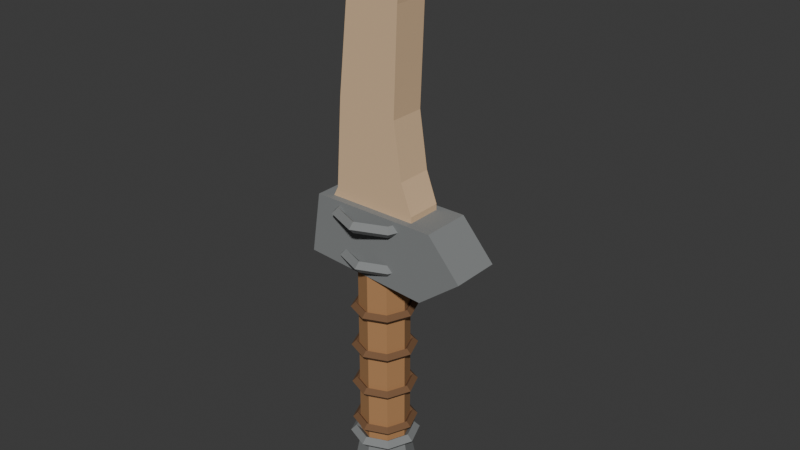 # Source: t2_skinning_knife.blend  (saved by Blender 5.1.30; exported with 4.5.12 LTS)
import bpy
from mathutils import Matrix  # noqa: F401  (used for matrix-valued properties, if any)

bpy.ops.wm.read_factory_settings(use_empty=True)
scene = bpy.context.scene
scene.name = 'Scene'

# ---- materials (node trees are filled in below, after node groups)
mat_t2_skinningknife_wood = bpy.data.materials.new('T2_SkinningKnife_Wood')
mat_t2_skinningknife_wood.diffuse_color = (0.43, 0.22, 0.09, 1.0)
mat_t2_skinningknife_darkmetal = bpy.data.materials.new('T2_SkinningKnife_DarkMetal')
mat_t2_skinningknife_darkmetal.diffuse_color = (0.22, 0.23, 0.23, 1.0)
mat_t2_skinningknife_leatherwrap = bpy.data.materials.new('T2_SkinningKnife_LeatherWrap')
mat_t2_skinningknife_leatherwrap.diffuse_color = (0.18, 0.09, 0.04, 1.0)
mat_t2_skinningknife_rough_blade = bpy.data.materials.new('T2_SkinningKnife_Rough_Blade')
mat_t2_skinningknife_rough_blade.diffuse_color = (0.72, 0.5, 0.3, 1.0)

# ---- material node trees
mat_t2_skinningknife_wood.use_nodes = True; mat_t2_skinningknife_wood.node_tree.nodes.clear()
_N = mat_t2_skinningknife_wood.node_tree.nodes; _L = mat_t2_skinningknife_wood.node_tree.links
n0 = _N.new('ShaderNodeBsdfPrincipled'); n0.name = 'Principled BSDF'; n0.location = (-200, 100)
n0.inputs[0].default_value = (0.43, 0.22, 0.09, 1.0)
n0.inputs[2].default_value = 0.88
n1 = _N.new('ShaderNodeOutputMaterial'); n1.name = 'Material Output'; n1.location = (200, 100)
_L.new(n0.outputs[0], n1.inputs[0])
n1.is_active_output = True
mat_t2_skinningknife_darkmetal.use_nodes = True; mat_t2_skinningknife_darkmetal.node_tree.nodes.clear()
_N = mat_t2_skinningknife_darkmetal.node_tree.nodes; _L = mat_t2_skinningknife_darkmetal.node_tree.links
n0 = _N.new('ShaderNodeBsdfPrincipled'); n0.name = 'Principled BSDF'; n0.location = (-200, 100)
n0.inputs[0].default_value = (0.22, 0.23, 0.23, 1.0)
n0.inputs[2].default_value = 0.88
n1 = _N.new('ShaderNodeOutputMaterial'); n1.name = 'Material Output'; n1.location = (200, 100)
_L.new(n0.outputs[0], n1.inputs[0])
n1.is_active_output = True
mat_t2_skinningknife_leatherwrap.use_nodes = True; mat_t2_skinningknife_leatherwrap.node_tree.nodes.clear()
_N = mat_t2_skinningknife_leatherwrap.node_tree.nodes; _L = mat_t2_skinningknife_leatherwrap.node_tree.links
n0 = _N.new('ShaderNodeBsdfPrincipled'); n0.name = 'Principled BSDF'; n0.location = (-200, 100)
n0.inputs[0].default_value = (0.18, 0.09, 0.04, 1.0)
n0.inputs[2].default_value = 0.88
n1 = _N.new('ShaderNodeOutputMaterial'); n1.name = 'Material Output'; n1.location = (200, 100)
_L.new(n0.outputs[0], n1.inputs[0])
n1.is_active_output = True
mat_t2_skinningknife_rough_blade.use_nodes = True; mat_t2_skinningknife_rough_blade.node_tree.nodes.clear()
_N = mat_t2_skinningknife_rough_blade.node_tree.nodes; _L = mat_t2_skinningknife_rough_blade.node_tree.links
n0 = _N.new('ShaderNodeBsdfPrincipled'); n0.name = 'Principled BSDF'; n0.location = (-200, 100)
n0.inputs[0].default_value = (0.72, 0.5, 0.3, 1.0)
n0.inputs[2].default_value = 0.88
n1 = _N.new('ShaderNodeOutputMaterial'); n1.name = 'Material Output'; n1.location = (200, 100)
_L.new(n0.outputs[0], n1.inputs[0])
n1.is_active_output = True

# ---- world
world_world = bpy.data.worlds.new('World'); scene.world = world_world
world_world.use_nodes = True; world_world.node_tree.nodes.clear()
_N = world_world.node_tree.nodes; _L = world_world.node_tree.links
n0 = _N.new('ShaderNodeOutputWorld'); n0.name = 'World Output'; n0.location = (200, 100)
n1 = _N.new('ShaderNodeBackground'); n1.name = 'Background'; n1.location = (-200, 100)
n1.inputs[0].default_value = (0.05088, 0.05088, 0.05088, 1.0)
_L.new(n1.outputs[0], n0.inputs[0])
n0.is_active_output = True
world_world.color = (0.05088, 0.05088, 0.05088)
world_world.sun_shadow_jitter_overblur = 0.0

# ---- meshes
me_woodhandle_mesh = bpy.data.meshes.new('WoodHandle_Mesh')
me_woodhandle_mesh.from_pydata([(0.0, 0.052, 0.02287), (0.0, 0.052, 0.42), (0.03677, 0.03677, 0.02287), (0.03677, 0.03677, 0.42), (0.052, 0.0, 0.02287), (0.052, 0.0, 0.42), (0.03677, -0.03677, 0.02287), (0.03677, -0.03677, 0.42), (0.0, -0.052, 0.02287), (0.0, -0.052, 0.42), (-0.03677, -0.03677, 0.02287), (-0.03677, -0.03677, 0.42), (-0.052, 0.0, 0.02287), (-0.052, 0.0, 0.42), (-0.03677, 0.03677, 0.02287), (-0.03677, 0.03677, 0.42)], [], [(0, 1, 3, 2), (2, 3, 5, 4), (4, 5, 7, 6), (6, 7, 9, 8), (8, 9, 11, 10), (10, 11, 13, 12), (3, 1, 15, 13, 11, 9, 7, 5), (12, 13, 15, 14), (14, 15, 1, 0), (0, 2, 4, 6, 8, 10, 12, 14)])
_uv = me_woodhandle_mesh.uv_layers.new(name='UVMap')
_uv.uv.foreach_set('vector', [1.0, 0.5, 1.0, 1.0, 0.875, 1.0, 0.875, 0.5, 0.875, 0.5, 0.875, 1.0, 0.75, 1.0, 0.75, 0.5, 0.75, 0.5, 0.75, 1.0, 0.625, 1.0, 0.625, 0.5, 0.625, 0.5, 0.625, 1.0, 0.5, 1.0, 0.5, 0.5, 0.5, 0.5, 0.5, 1.0, 0.375, 1.0, 0.375, 0.5, 0.375, 0.5, 0.375, 1.0, 0.25, 1.0, 0.25, 0.5, 0.4197, 0.4197, 0.25, 0.49, 0.08029, 0.4197, 0.01, 0.25, 0.08029, 0.08029, 0.25, 0.01, 0.4197, 0.08029, 0.49, 0.25, 0.25, 0.5, 0.25, 1.0, 0.125, 1.0, 0.125, 0.5, 0.125, 0.5, 0.125, 1.0, 0.0, 1.0, 0.0, 0.5, 0.75, 0.49, 0.9197, 0.4197, 0.99, 0.25, 0.9197, 0.08029, 0.75, 0.01, 0.5803, 0.08029, 0.51, 0.25, 0.5803, 0.4197])
me_woodhandle_mesh.materials.append(mat_t2_skinningknife_wood)
me_woodhandle_mesh.update()
me_bottompommel_mesh = bpy.data.meshes.new('BottomPommel_Mesh')
me_bottompommel_mesh.from_pydata([(0.0, 0.073, 0.3525), (0.0, 0.052, 0.4625), (0.05162, 0.05162, 0.3525), (0.03677, 0.03677, 0.4625), (0.073, 0.0, 0.3525), (0.052, 0.0, 0.4625), (0.05162, -0.05162, 0.3525), (0.03677, -0.03677, 0.4625), (0.0, -0.073, 0.3525), (0.0, -0.052, 0.4625), (-0.05162, -0.05162, 0.3525), (-0.03677, -0.03677, 0.4625), (-0.073, 0.0, 0.3525), (-0.052, 0.0, 0.4625), (-0.05162, 0.05162, 0.3525), (-0.03677, 0.03677, 0.4625)], [], [(0, 1, 3, 2), (2, 3, 5, 4), (4, 5, 7, 6), (6, 7, 9, 8), (8, 9, 11, 10), (10, 11, 13, 12), (3, 1, 15, 13, 11, 9, 7, 5), (12, 13, 15, 14), (14, 15, 1, 0), (0, 2, 4, 6, 8, 10, 12, 14)])
_uv = me_bottompommel_mesh.uv_layers.new(name='UVMap')
_uv.uv.foreach_set('vector', [1.0, 0.5, 1.0, 1.0, 0.875, 1.0, 0.875, 0.5, 0.875, 0.5, 0.875, 1.0, 0.75, 1.0, 0.75, 0.5, 0.75, 0.5, 0.75, 1.0, 0.625, 1.0, 0.625, 0.5, 0.625, 0.5, 0.625, 1.0, 0.5, 1.0, 0.5, 0.5, 0.5, 0.5, 0.5, 1.0, 0.375, 1.0, 0.375, 0.5, 0.375, 0.5, 0.375, 1.0, 0.25, 1.0, 0.25, 0.5, 0.4197, 0.4197, 0.25, 0.49, 0.08029, 0.4197, 0.01, 0.25, 0.08029, 0.08029, 0.25, 0.01, 0.4197, 0.08029, 0.49, 0.25, 0.25, 0.5, 0.25, 1.0, 0.125, 1.0, 0.125, 0.5, 0.125, 0.5, 0.125, 1.0, 0.0, 1.0, 0.0, 0.5, 0.75, 0.49, 0.9197, 0.4197, 0.99, 0.25, 0.9197, 0.08029, 0.75, 0.01, 0.5803, 0.08029, 0.51, 0.25, 0.5803, 0.4197])
me_bottompommel_mesh.materials.append(mat_t2_skinningknife_darkmetal)
me_bottompommel_mesh.update()
me_pommelband_mesh = bpy.data.meshes.new('PommelBand_Mesh')
me_pommelband_mesh.from_pydata([(0.073, 0.0, 0.4075), (0.061, 0.0, 0.4195), (0.049, 0.0, 0.4075), (0.061, 0.0, 0.3955), (0.05162, 0.05162, 0.4075), (0.04313, 0.04313, 0.4195), (0.03465, 0.03465, 0.4075), (0.04313, 0.04313, 0.3955), (5.511e-09, 0.073, 0.4075), (4.605e-09, 0.061, 0.4195), (3.699e-09, 0.049, 0.4075), (4.605e-09, 0.061, 0.3955), (-0.05162, 0.05162, 0.4075), (-0.04313, 0.04313, 0.4195), (-0.03465, 0.03465, 0.4075), (-0.04313, 0.04313, 0.3955), (-0.073, 6.382e-09, 0.4075), (-0.061, 5.333e-09, 0.4195), (-0.049, 4.284e-09, 0.4075), (-0.061, 5.333e-09, 0.3955), (-0.05162, -0.05162, 0.4075), (-0.04313, -0.04313, 0.4195), (-0.03465, -0.03465, 0.4075), (-0.04313, -0.04313, 0.3955), (5.511e-09, -0.073, 0.4075), (4.605e-09, -0.061, 0.4195), (3.699e-09, -0.049, 0.4075), (4.605e-09, -0.061, 0.3955), (0.05162, -0.05162, 0.4075), (0.04313, -0.04313, 0.4195), (0.03465, -0.03465, 0.4075), (0.04313, -0.04313, 0.3955)], [], [(0, 4, 5, 1), (1, 5, 6, 2), (2, 6, 7, 3), (3, 7, 4, 0), (4, 8, 9, 5), (5, 9, 10, 6), (6, 10, 11, 7), (7, 11, 8, 4), (8, 12, 13, 9), (9, 13, 14, 10), (10, 14, 15, 11), (11, 15, 12, 8), (12, 16, 17, 13), (13, 17, 18, 14), (14, 18, 19, 15), (15, 19, 16, 12), (16, 20, 21, 17), (17, 21, 22, 18), (18, 22, 23, 19), (19, 23, 20, 16), (20, 24, 25, 21), (21, 25, 26, 22), (22, 26, 27, 23), (23, 27, 24, 20), (24, 28, 29, 25), (25, 29, 30, 26), (26, 30, 31, 27), (27, 31, 28, 24), (28, 0, 1, 29), (29, 1, 2, 30), (30, 2, 3, 31), (31, 3, 0, 28)])
_uv = me_pommelband_mesh.uv_layers.new(name='UVMap')
_uv.uv.foreach_set('vector', [0.5, 0.5, 0.625, 0.5, 0.625, 0.75, 0.5, 0.75, 0.5, 0.75, 0.625, 0.75, 0.625, 1.0, 0.5, 1.0, 0.5, 0.0, 0.625, 0.0, 0.625, 0.25, 0.5, 0.25, 0.5, 0.25, 0.625, 0.25, 0.625, 0.5, 0.5, 0.5, 0.625, 0.5, 0.75, 0.5, 0.75, 0.75, 0.625, 0.75, 0.625, 0.75, 0.75, 0.75, 0.75, 1.0, 0.625, 1.0, 0.625, 0.0, 0.75, 0.0, 0.75, 0.25, 0.625, 0.25, 0.625, 0.25, 0.75, 0.25, 0.75, 0.5, 0.625, 0.5, 0.75, 0.5, 0.875, 0.5, 0.875, 0.75, 0.75, 0.75, 0.75, 0.75, 0.875, 0.75, 0.875, 1.0, 0.75, 1.0, 0.75, 0.0, 0.875, 0.0, 0.875, 0.25, 0.75, 0.25, 0.75, 0.25, 0.875, 0.25, 0.875, 0.5, 0.75, 0.5, 0.875, 0.5, 1.0, 0.5, 1.0, 0.75, 0.875, 0.75, 0.875, 0.75, 1.0, 0.75, 1.0, 1.0, 0.875, 1.0, 0.875, 0.0, 1.0, 0.0, 1.0, 0.25, 0.875, 0.25, 0.875, 0.25, 1.0, 0.25, 1.0, 0.5, 0.875, 0.5, 0.0, 0.5, 0.125, 0.5, 0.125, 0.75, 0.0, 0.75, 0.0, 0.75, 0.125, 0.75, 0.125, 1.0, 0.0, 1.0, 0.0, 0.0, 0.125, 0.0, 0.125, 0.25, 0.0, 0.25, 0.0, 0.25, 0.125, 0.25, 0.125, 0.5, 0.0, 0.5, 0.125, 0.5, 0.25, 0.5, 0.25, 0.75, 0.125, 0.75, 0.125, 0.75, 0.25, 0.75, 0.25, 1.0, 0.125, 1.0, 0.125, 0.0, 0.25, 0.0, 0.25, 0.25, 0.125, 0.25, 0.125, 0.25, 0.25, 0.25, 0.25, 0.5, 0.125, 0.5, 0.25, 0.5, 0.375, 0.5, 0.375, 0.75, 0.25, 0.75, 0.25, 0.75, 0.375, 0.75, 0.375, 1.0, 0.25, 1.0, 0.25, 0.0, 0.375, 0.0, 0.375, 0.25, 0.25, 0.25, 0.25, 0.25, 0.375, 0.25, 0.375, 0.5, 0.25, 0.5, 0.375, 0.5, 0.5, 0.5, 0.5, 0.75, 0.375, 0.75, 0.375, 0.75, 0.5, 0.75, 0.5, 1.0, 0.375, 1.0, 0.375, 0.0, 0.5, 0.0, 0.5, 0.25, 0.375, 0.25, 0.375, 0.25, 0.5, 0.25, 0.5, 0.5, 0.375, 0.5])
me_pommelband_mesh.materials.append(mat_t2_skinningknife_darkmetal)
me_pommelband_mesh.update()
me_leatherwrap1_mesh = bpy.data.meshes.new('LeatherWrap1_Mesh')
me_leatherwrap1_mesh.from_pydata([(0.068, 0.0, 0.3118), (0.058, 0.0, 0.3218), (0.048, 0.0, 0.3118), (0.058, 0.0, 0.3018), (0.04808, 0.04808, 0.3118), (0.04101, 0.04101, 0.3218), (0.03394, 0.03394, 0.3118), (0.04101, 0.04101, 0.3018), (5.134e-09, 0.068, 0.3118), (4.379e-09, 0.058, 0.3218), (3.624e-09, 0.048, 0.3118), (4.379e-09, 0.058, 0.3018), (-0.04808, 0.04808, 0.3118), (-0.04101, 0.04101, 0.3218), (-0.03394, 0.03394, 0.3118), (-0.04101, 0.04101, 0.3018), (-0.068, 5.945e-09, 0.3118), (-0.058, 5.071e-09, 0.3218), (-0.048, 4.196e-09, 0.3118), (-0.058, 5.071e-09, 0.3018), (-0.04808, -0.04808, 0.3118), (-0.04101, -0.04101, 0.3218), (-0.03394, -0.03394, 0.3118), (-0.04101, -0.04101, 0.3018), (5.134e-09, -0.068, 0.3118), (4.379e-09, -0.058, 0.3218), (3.624e-09, -0.048, 0.3118), (4.379e-09, -0.058, 0.3018), (0.04808, -0.04808, 0.3118), (0.04101, -0.04101, 0.3218), (0.03394, -0.03394, 0.3118), (0.04101, -0.04101, 0.3018)], [], [(0, 4, 5, 1), (1, 5, 6, 2), (2, 6, 7, 3), (3, 7, 4, 0), (4, 8, 9, 5), (5, 9, 10, 6), (6, 10, 11, 7), (7, 11, 8, 4), (8, 12, 13, 9), (9, 13, 14, 10), (10, 14, 15, 11), (11, 15, 12, 8), (12, 16, 17, 13), (13, 17, 18, 14), (14, 18, 19, 15), (15, 19, 16, 12), (16, 20, 21, 17), (17, 21, 22, 18), (18, 22, 23, 19), (19, 23, 20, 16), (20, 24, 25, 21), (21, 25, 26, 22), (22, 26, 27, 23), (23, 27, 24, 20), (24, 28, 29, 25), (25, 29, 30, 26), (26, 30, 31, 27), (27, 31, 28, 24), (28, 0, 1, 29), (29, 1, 2, 30), (30, 2, 3, 31), (31, 3, 0, 28)])
_uv = me_leatherwrap1_mesh.uv_layers.new(name='UVMap')
_uv.uv.foreach_set('vector', [0.5, 0.5, 0.625, 0.5, 0.625, 0.75, 0.5, 0.75, 0.5, 0.75, 0.625, 0.75, 0.625, 1.0, 0.5, 1.0, 0.5, 0.0, 0.625, 0.0, 0.625, 0.25, 0.5, 0.25, 0.5, 0.25, 0.625, 0.25, 0.625, 0.5, 0.5, 0.5, 0.625, 0.5, 0.75, 0.5, 0.75, 0.75, 0.625, 0.75, 0.625, 0.75, 0.75, 0.75, 0.75, 1.0, 0.625, 1.0, 0.625, 0.0, 0.75, 0.0, 0.75, 0.25, 0.625, 0.25, 0.625, 0.25, 0.75, 0.25, 0.75, 0.5, 0.625, 0.5, 0.75, 0.5, 0.875, 0.5, 0.875, 0.75, 0.75, 0.75, 0.75, 0.75, 0.875, 0.75, 0.875, 1.0, 0.75, 1.0, 0.75, 0.0, 0.875, 0.0, 0.875, 0.25, 0.75, 0.25, 0.75, 0.25, 0.875, 0.25, 0.875, 0.5, 0.75, 0.5, 0.875, 0.5, 1.0, 0.5, 1.0, 0.75, 0.875, 0.75, 0.875, 0.75, 1.0, 0.75, 1.0, 1.0, 0.875, 1.0, 0.875, 0.0, 1.0, 0.0, 1.0, 0.25, 0.875, 0.25, 0.875, 0.25, 1.0, 0.25, 1.0, 0.5, 0.875, 0.5, 0.0, 0.5, 0.125, 0.5, 0.125, 0.75, 0.0, 0.75, 0.0, 0.75, 0.125, 0.75, 0.125, 1.0, 0.0, 1.0, 0.0, 0.0, 0.125, 0.0, 0.125, 0.25, 0.0, 0.25, 0.0, 0.25, 0.125, 0.25, 0.125, 0.5, 0.0, 0.5, 0.125, 0.5, 0.25, 0.5, 0.25, 0.75, 0.125, 0.75, 0.125, 0.75, 0.25, 0.75, 0.25, 1.0, 0.125, 1.0, 0.125, 0.0, 0.25, 0.0, 0.25, 0.25, 0.125, 0.25, 0.125, 0.25, 0.25, 0.25, 0.25, 0.5, 0.125, 0.5, 0.25, 0.5, 0.375, 0.5, 0.375, 0.75, 0.25, 0.75, 0.25, 0.75, 0.375, 0.75, 0.375, 1.0, 0.25, 1.0, 0.25, 0.0, 0.375, 0.0, 0.375, 0.25, 0.25, 0.25, 0.25, 0.25, 0.375, 0.25, 0.375, 0.5, 0.25, 0.5, 0.375, 0.5, 0.5, 0.5, 0.5, 0.75, 0.375, 0.75, 0.375, 0.75, 0.5, 0.75, 0.5, 1.0, 0.375, 1.0, 0.375, 0.0, 0.5, 0.0, 0.5, 0.25, 0.375, 0.25, 0.375, 0.25, 0.5, 0.25, 0.5, 0.5, 0.375, 0.5])
me_leatherwrap1_mesh.materials.append(mat_t2_skinningknife_leatherwrap)
me_leatherwrap1_mesh.update()
me_leatherwrap2_mesh = bpy.data.meshes.new('LeatherWrap2_Mesh')
me_leatherwrap2_mesh.from_pydata([(0.068, 0.0, 0.3118), (0.058, 0.0, 0.3218), (0.048, 0.0, 0.3118), (0.058, 0.0, 0.3018), (0.04808, 0.04808, 0.3118), (0.04101, 0.04101, 0.3218), (0.03394, 0.03394, 0.3118), (0.04101, 0.04101, 0.3018), (5.134e-09, 0.068, 0.3118), (4.379e-09, 0.058, 0.3218), (3.624e-09, 0.048, 0.3118), (4.379e-09, 0.058, 0.3018), (-0.04808, 0.04808, 0.3118), (-0.04101, 0.04101, 0.3218), (-0.03394, 0.03394, 0.3118), (-0.04101, 0.04101, 0.3018), (-0.068, 5.945e-09, 0.3118), (-0.058, 5.071e-09, 0.3218), (-0.048, 4.196e-09, 0.3118), (-0.058, 5.071e-09, 0.3018), (-0.04808, -0.04808, 0.3118), (-0.04101, -0.04101, 0.3218), (-0.03394, -0.03394, 0.3118), (-0.04101, -0.04101, 0.3018), (5.134e-09, -0.068, 0.3118), (4.379e-09, -0.058, 0.3218), (3.624e-09, -0.048, 0.3118), (4.379e-09, -0.058, 0.3018), (0.04808, -0.04808, 0.3118), (0.04101, -0.04101, 0.3218), (0.03394, -0.03394, 0.3118), (0.04101, -0.04101, 0.3018)], [], [(0, 4, 5, 1), (1, 5, 6, 2), (2, 6, 7, 3), (3, 7, 4, 0), (4, 8, 9, 5), (5, 9, 10, 6), (6, 10, 11, 7), (7, 11, 8, 4), (8, 12, 13, 9), (9, 13, 14, 10), (10, 14, 15, 11), (11, 15, 12, 8), (12, 16, 17, 13), (13, 17, 18, 14), (14, 18, 19, 15), (15, 19, 16, 12), (16, 20, 21, 17), (17, 21, 22, 18), (18, 22, 23, 19), (19, 23, 20, 16), (20, 24, 25, 21), (21, 25, 26, 22), (22, 26, 27, 23), (23, 27, 24, 20), (24, 28, 29, 25), (25, 29, 30, 26), (26, 30, 31, 27), (27, 31, 28, 24), (28, 0, 1, 29), (29, 1, 2, 30), (30, 2, 3, 31), (31, 3, 0, 28)])
_uv = me_leatherwrap2_mesh.uv_layers.new(name='UVMap')
_uv.uv.foreach_set('vector', [0.5, 0.5, 0.625, 0.5, 0.625, 0.75, 0.5, 0.75, 0.5, 0.75, 0.625, 0.75, 0.625, 1.0, 0.5, 1.0, 0.5, 0.0, 0.625, 0.0, 0.625, 0.25, 0.5, 0.25, 0.5, 0.25, 0.625, 0.25, 0.625, 0.5, 0.5, 0.5, 0.625, 0.5, 0.75, 0.5, 0.75, 0.75, 0.625, 0.75, 0.625, 0.75, 0.75, 0.75, 0.75, 1.0, 0.625, 1.0, 0.625, 0.0, 0.75, 0.0, 0.75, 0.25, 0.625, 0.25, 0.625, 0.25, 0.75, 0.25, 0.75, 0.5, 0.625, 0.5, 0.75, 0.5, 0.875, 0.5, 0.875, 0.75, 0.75, 0.75, 0.75, 0.75, 0.875, 0.75, 0.875, 1.0, 0.75, 1.0, 0.75, 0.0, 0.875, 0.0, 0.875, 0.25, 0.75, 0.25, 0.75, 0.25, 0.875, 0.25, 0.875, 0.5, 0.75, 0.5, 0.875, 0.5, 1.0, 0.5, 1.0, 0.75, 0.875, 0.75, 0.875, 0.75, 1.0, 0.75, 1.0, 1.0, 0.875, 1.0, 0.875, 0.0, 1.0, 0.0, 1.0, 0.25, 0.875, 0.25, 0.875, 0.25, 1.0, 0.25, 1.0, 0.5, 0.875, 0.5, 0.0, 0.5, 0.125, 0.5, 0.125, 0.75, 0.0, 0.75, 0.0, 0.75, 0.125, 0.75, 0.125, 1.0, 0.0, 1.0, 0.0, 0.0, 0.125, 0.0, 0.125, 0.25, 0.0, 0.25, 0.0, 0.25, 0.125, 0.25, 0.125, 0.5, 0.0, 0.5, 0.125, 0.5, 0.25, 0.5, 0.25, 0.75, 0.125, 0.75, 0.125, 0.75, 0.25, 0.75, 0.25, 1.0, 0.125, 1.0, 0.125, 0.0, 0.25, 0.0, 0.25, 0.25, 0.125, 0.25, 0.125, 0.25, 0.25, 0.25, 0.25, 0.5, 0.125, 0.5, 0.25, 0.5, 0.375, 0.5, 0.375, 0.75, 0.25, 0.75, 0.25, 0.75, 0.375, 0.75, 0.375, 1.0, 0.25, 1.0, 0.25, 0.0, 0.375, 0.0, 0.375, 0.25, 0.25, 0.25, 0.25, 0.25, 0.375, 0.25, 0.375, 0.5, 0.25, 0.5, 0.375, 0.5, 0.5, 0.5, 0.5, 0.75, 0.375, 0.75, 0.375, 0.75, 0.5, 0.75, 0.5, 1.0, 0.375, 1.0, 0.375, 0.0, 0.5, 0.0, 0.5, 0.25, 0.375, 0.25, 0.375, 0.25, 0.5, 0.25, 0.5, 0.5, 0.375, 0.5])
me_leatherwrap2_mesh.materials.append(mat_t2_skinningknife_leatherwrap)
me_leatherwrap2_mesh.update()
me_leatherwrap3_mesh = bpy.data.meshes.new('LeatherWrap3_Mesh')
me_leatherwrap3_mesh.from_pydata([(0.068, 0.0, 0.3118), (0.058, 0.0, 0.3218), (0.048, 0.0, 0.3118), (0.058, 0.0, 0.3018), (0.04808, 0.04808, 0.3118), (0.04101, 0.04101, 0.3218), (0.03394, 0.03394, 0.3118), (0.04101, 0.04101, 0.3018), (5.134e-09, 0.068, 0.3118), (4.379e-09, 0.058, 0.3218), (3.624e-09, 0.048, 0.3118), (4.379e-09, 0.058, 0.3018), (-0.04808, 0.04808, 0.3118), (-0.04101, 0.04101, 0.3218), (-0.03394, 0.03394, 0.3118), (-0.04101, 0.04101, 0.3018), (-0.068, 5.945e-09, 0.3118), (-0.058, 5.071e-09, 0.3218), (-0.048, 4.196e-09, 0.3118), (-0.058, 5.071e-09, 0.3018), (-0.04808, -0.04808, 0.3118), (-0.04101, -0.04101, 0.3218), (-0.03394, -0.03394, 0.3118), (-0.04101, -0.04101, 0.3018), (5.134e-09, -0.068, 0.3118), (4.379e-09, -0.058, 0.3218), (3.624e-09, -0.048, 0.3118), (4.379e-09, -0.058, 0.3018), (0.04808, -0.04808, 0.3118), (0.04101, -0.04101, 0.3218), (0.03394, -0.03394, 0.3118), (0.04101, -0.04101, 0.3018)], [], [(0, 4, 5, 1), (1, 5, 6, 2), (2, 6, 7, 3), (3, 7, 4, 0), (4, 8, 9, 5), (5, 9, 10, 6), (6, 10, 11, 7), (7, 11, 8, 4), (8, 12, 13, 9), (9, 13, 14, 10), (10, 14, 15, 11), (11, 15, 12, 8), (12, 16, 17, 13), (13, 17, 18, 14), (14, 18, 19, 15), (15, 19, 16, 12), (16, 20, 21, 17), (17, 21, 22, 18), (18, 22, 23, 19), (19, 23, 20, 16), (20, 24, 25, 21), (21, 25, 26, 22), (22, 26, 27, 23), (23, 27, 24, 20), (24, 28, 29, 25), (25, 29, 30, 26), (26, 30, 31, 27), (27, 31, 28, 24), (28, 0, 1, 29), (29, 1, 2, 30), (30, 2, 3, 31), (31, 3, 0, 28)])
_uv = me_leatherwrap3_mesh.uv_layers.new(name='UVMap')
_uv.uv.foreach_set('vector', [0.5, 0.5, 0.625, 0.5, 0.625, 0.75, 0.5, 0.75, 0.5, 0.75, 0.625, 0.75, 0.625, 1.0, 0.5, 1.0, 0.5, 0.0, 0.625, 0.0, 0.625, 0.25, 0.5, 0.25, 0.5, 0.25, 0.625, 0.25, 0.625, 0.5, 0.5, 0.5, 0.625, 0.5, 0.75, 0.5, 0.75, 0.75, 0.625, 0.75, 0.625, 0.75, 0.75, 0.75, 0.75, 1.0, 0.625, 1.0, 0.625, 0.0, 0.75, 0.0, 0.75, 0.25, 0.625, 0.25, 0.625, 0.25, 0.75, 0.25, 0.75, 0.5, 0.625, 0.5, 0.75, 0.5, 0.875, 0.5, 0.875, 0.75, 0.75, 0.75, 0.75, 0.75, 0.875, 0.75, 0.875, 1.0, 0.75, 1.0, 0.75, 0.0, 0.875, 0.0, 0.875, 0.25, 0.75, 0.25, 0.75, 0.25, 0.875, 0.25, 0.875, 0.5, 0.75, 0.5, 0.875, 0.5, 1.0, 0.5, 1.0, 0.75, 0.875, 0.75, 0.875, 0.75, 1.0, 0.75, 1.0, 1.0, 0.875, 1.0, 0.875, 0.0, 1.0, 0.0, 1.0, 0.25, 0.875, 0.25, 0.875, 0.25, 1.0, 0.25, 1.0, 0.5, 0.875, 0.5, 0.0, 0.5, 0.125, 0.5, 0.125, 0.75, 0.0, 0.75, 0.0, 0.75, 0.125, 0.75, 0.125, 1.0, 0.0, 1.0, 0.0, 0.0, 0.125, 0.0, 0.125, 0.25, 0.0, 0.25, 0.0, 0.25, 0.125, 0.25, 0.125, 0.5, 0.0, 0.5, 0.125, 0.5, 0.25, 0.5, 0.25, 0.75, 0.125, 0.75, 0.125, 0.75, 0.25, 0.75, 0.25, 1.0, 0.125, 1.0, 0.125, 0.0, 0.25, 0.0, 0.25, 0.25, 0.125, 0.25, 0.125, 0.25, 0.25, 0.25, 0.25, 0.5, 0.125, 0.5, 0.25, 0.5, 0.375, 0.5, 0.375, 0.75, 0.25, 0.75, 0.25, 0.75, 0.375, 0.75, 0.375, 1.0, 0.25, 1.0, 0.25, 0.0, 0.375, 0.0, 0.375, 0.25, 0.25, 0.25, 0.25, 0.25, 0.375, 0.25, 0.375, 0.5, 0.25, 0.5, 0.375, 0.5, 0.5, 0.5, 0.5, 0.75, 0.375, 0.75, 0.375, 0.75, 0.5, 0.75, 0.5, 1.0, 0.375, 1.0, 0.375, 0.0, 0.5, 0.0, 0.5, 0.25, 0.375, 0.25, 0.375, 0.25, 0.5, 0.25, 0.5, 0.5, 0.375, 0.5])
me_leatherwrap3_mesh.materials.append(mat_t2_skinningknife_leatherwrap)
me_leatherwrap3_mesh.update()
me_leatherwrap4_mesh = bpy.data.meshes.new('LeatherWrap4_Mesh')
me_leatherwrap4_mesh.from_pydata([(0.068, 0.0, 0.3118), (0.058, 0.0, 0.3218), (0.048, 0.0, 0.3118), (0.058, 0.0, 0.3018), (0.04808, 0.04808, 0.3118), (0.04101, 0.04101, 0.3218), (0.03394, 0.03394, 0.3118), (0.04101, 0.04101, 0.3018), (5.134e-09, 0.068, 0.3118), (4.379e-09, 0.058, 0.3218), (3.624e-09, 0.048, 0.3118), (4.379e-09, 0.058, 0.3018), (-0.04808, 0.04808, 0.3118), (-0.04101, 0.04101, 0.3218), (-0.03394, 0.03394, 0.3118), (-0.04101, 0.04101, 0.3018), (-0.068, 5.945e-09, 0.3118), (-0.058, 5.071e-09, 0.3218), (-0.048, 4.196e-09, 0.3118), (-0.058, 5.071e-09, 0.3018), (-0.04808, -0.04808, 0.3118), (-0.04101, -0.04101, 0.3218), (-0.03394, -0.03394, 0.3118), (-0.04101, -0.04101, 0.3018), (5.134e-09, -0.068, 0.3118), (4.379e-09, -0.058, 0.3218), (3.624e-09, -0.048, 0.3118), (4.379e-09, -0.058, 0.3018), (0.04808, -0.04808, 0.3118), (0.04101, -0.04101, 0.3218), (0.03394, -0.03394, 0.3118), (0.04101, -0.04101, 0.3018)], [], [(0, 4, 5, 1), (1, 5, 6, 2), (2, 6, 7, 3), (3, 7, 4, 0), (4, 8, 9, 5), (5, 9, 10, 6), (6, 10, 11, 7), (7, 11, 8, 4), (8, 12, 13, 9), (9, 13, 14, 10), (10, 14, 15, 11), (11, 15, 12, 8), (12, 16, 17, 13), (13, 17, 18, 14), (14, 18, 19, 15), (15, 19, 16, 12), (16, 20, 21, 17), (17, 21, 22, 18), (18, 22, 23, 19), (19, 23, 20, 16), (20, 24, 25, 21), (21, 25, 26, 22), (22, 26, 27, 23), (23, 27, 24, 20), (24, 28, 29, 25), (25, 29, 30, 26), (26, 30, 31, 27), (27, 31, 28, 24), (28, 0, 1, 29), (29, 1, 2, 30), (30, 2, 3, 31), (31, 3, 0, 28)])
_uv = me_leatherwrap4_mesh.uv_layers.new(name='UVMap')
_uv.uv.foreach_set('vector', [0.5, 0.5, 0.625, 0.5, 0.625, 0.75, 0.5, 0.75, 0.5, 0.75, 0.625, 0.75, 0.625, 1.0, 0.5, 1.0, 0.5, 0.0, 0.625, 0.0, 0.625, 0.25, 0.5, 0.25, 0.5, 0.25, 0.625, 0.25, 0.625, 0.5, 0.5, 0.5, 0.625, 0.5, 0.75, 0.5, 0.75, 0.75, 0.625, 0.75, 0.625, 0.75, 0.75, 0.75, 0.75, 1.0, 0.625, 1.0, 0.625, 0.0, 0.75, 0.0, 0.75, 0.25, 0.625, 0.25, 0.625, 0.25, 0.75, 0.25, 0.75, 0.5, 0.625, 0.5, 0.75, 0.5, 0.875, 0.5, 0.875, 0.75, 0.75, 0.75, 0.75, 0.75, 0.875, 0.75, 0.875, 1.0, 0.75, 1.0, 0.75, 0.0, 0.875, 0.0, 0.875, 0.25, 0.75, 0.25, 0.75, 0.25, 0.875, 0.25, 0.875, 0.5, 0.75, 0.5, 0.875, 0.5, 1.0, 0.5, 1.0, 0.75, 0.875, 0.75, 0.875, 0.75, 1.0, 0.75, 1.0, 1.0, 0.875, 1.0, 0.875, 0.0, 1.0, 0.0, 1.0, 0.25, 0.875, 0.25, 0.875, 0.25, 1.0, 0.25, 1.0, 0.5, 0.875, 0.5, 0.0, 0.5, 0.125, 0.5, 0.125, 0.75, 0.0, 0.75, 0.0, 0.75, 0.125, 0.75, 0.125, 1.0, 0.0, 1.0, 0.0, 0.0, 0.125, 0.0, 0.125, 0.25, 0.0, 0.25, 0.0, 0.25, 0.125, 0.25, 0.125, 0.5, 0.0, 0.5, 0.125, 0.5, 0.25, 0.5, 0.25, 0.75, 0.125, 0.75, 0.125, 0.75, 0.25, 0.75, 0.25, 1.0, 0.125, 1.0, 0.125, 0.0, 0.25, 0.0, 0.25, 0.25, 0.125, 0.25, 0.125, 0.25, 0.25, 0.25, 0.25, 0.5, 0.125, 0.5, 0.25, 0.5, 0.375, 0.5, 0.375, 0.75, 0.25, 0.75, 0.25, 0.75, 0.375, 0.75, 0.375, 1.0, 0.25, 1.0, 0.25, 0.0, 0.375, 0.0, 0.375, 0.25, 0.25, 0.25, 0.25, 0.25, 0.375, 0.25, 0.375, 0.5, 0.25, 0.5, 0.375, 0.5, 0.5, 0.5, 0.5, 0.75, 0.375, 0.75, 0.375, 0.75, 0.5, 0.75, 0.5, 1.0, 0.375, 1.0, 0.375, 0.0, 0.5, 0.0, 0.5, 0.25, 0.375, 0.25, 0.375, 0.25, 0.5, 0.25, 0.5, 0.5, 0.375, 0.5])
me_leatherwrap4_mesh.materials.append(mat_t2_skinningknife_leatherwrap)
me_leatherwrap4_mesh.update()
me_bladecollar_mesh = bpy.data.meshes.new('BladeCollar_Mesh')
me_bladecollar_mesh.from_pydata([(0.086, 0.0, 0.0), (0.074, 0.0, 0.012), (0.062, 0.0, 1.47e-18), (0.074, 0.0, -0.012), (0.06081, 0.06081, 0.0), (0.05233, 0.05233, 0.012), (0.04384, 0.04384, 1.47e-18), (0.05233, 0.05233, -0.012), (6.493e-09, 0.086, 0.0), (5.587e-09, 0.074, 0.012), (4.681e-09, 0.062, 1.47e-18), (5.587e-09, 0.074, -0.012), (-0.06081, 0.06081, 0.0), (-0.05233, 0.05233, 0.012), (-0.04384, 0.04384, 1.47e-18), (-0.05233, 0.05233, -0.012), (-0.086, 7.518e-09, 0.0), (-0.074, 6.469e-09, 0.012), (-0.062, 5.42e-09, 1.47e-18), (-0.074, 6.469e-09, -0.012), (-0.06081, -0.06081, 0.0), (-0.05233, -0.05233, 0.012), (-0.04384, -0.04384, 1.47e-18), (-0.05233, -0.05233, -0.012), (6.493e-09, -0.086, 0.0), (5.587e-09, -0.074, 0.012), (4.681e-09, -0.062, 1.47e-18), (5.587e-09, -0.074, -0.012), (0.06081, -0.06081, 0.0), (0.05233, -0.05233, 0.012), (0.04384, -0.04384, 1.47e-18), (0.05233, -0.05233, -0.012)], [], [(0, 4, 5, 1), (1, 5, 6, 2), (2, 6, 7, 3), (3, 7, 4, 0), (4, 8, 9, 5), (5, 9, 10, 6), (6, 10, 11, 7), (7, 11, 8, 4), (8, 12, 13, 9), (9, 13, 14, 10), (10, 14, 15, 11), (11, 15, 12, 8), (12, 16, 17, 13), (13, 17, 18, 14), (14, 18, 19, 15), (15, 19, 16, 12), (16, 20, 21, 17), (17, 21, 22, 18), (18, 22, 23, 19), (19, 23, 20, 16), (20, 24, 25, 21), (21, 25, 26, 22), (22, 26, 27, 23), (23, 27, 24, 20), (24, 28, 29, 25), (25, 29, 30, 26), (26, 30, 31, 27), (27, 31, 28, 24), (28, 0, 1, 29), (29, 1, 2, 30), (30, 2, 3, 31), (31, 3, 0, 28)])
_uv = me_bladecollar_mesh.uv_layers.new(name='UVMap')
_uv.uv.foreach_set('vector', [0.5, 0.5, 0.625, 0.5, 0.625, 0.75, 0.5, 0.75, 0.5, 0.75, 0.625, 0.75, 0.625, 1.0, 0.5, 1.0, 0.5, 0.0, 0.625, 0.0, 0.625, 0.25, 0.5, 0.25, 0.5, 0.25, 0.625, 0.25, 0.625, 0.5, 0.5, 0.5, 0.625, 0.5, 0.75, 0.5, 0.75, 0.75, 0.625, 0.75, 0.625, 0.75, 0.75, 0.75, 0.75, 1.0, 0.625, 1.0, 0.625, 0.0, 0.75, 0.0, 0.75, 0.25, 0.625, 0.25, 0.625, 0.25, 0.75, 0.25, 0.75, 0.5, 0.625, 0.5, 0.75, 0.5, 0.875, 0.5, 0.875, 0.75, 0.75, 0.75, 0.75, 0.75, 0.875, 0.75, 0.875, 1.0, 0.75, 1.0, 0.75, 0.0, 0.875, 0.0, 0.875, 0.25, 0.75, 0.25, 0.75, 0.25, 0.875, 0.25, 0.875, 0.5, 0.75, 0.5, 0.875, 0.5, 1.0, 0.5, 1.0, 0.75, 0.875, 0.75, 0.875, 0.75, 1.0, 0.75, 1.0, 1.0, 0.875, 1.0, 0.875, 0.0, 1.0, 0.0, 1.0, 0.25, 0.875, 0.25, 0.875, 0.25, 1.0, 0.25, 1.0, 0.5, 0.875, 0.5, 0.0, 0.5, 0.125, 0.5, 0.125, 0.75, 0.0, 0.75, 0.0, 0.75, 0.125, 0.75, 0.125, 1.0, 0.0, 1.0, 0.0, 0.0, 0.125, 0.0, 0.125, 0.25, 0.0, 0.25, 0.0, 0.25, 0.125, 0.25, 0.125, 0.5, 0.0, 0.5, 0.125, 0.5, 0.25, 0.5, 0.25, 0.75, 0.125, 0.75, 0.125, 0.75, 0.25, 0.75, 0.25, 1.0, 0.125, 1.0, 0.125, 0.0, 0.25, 0.0, 0.25, 0.25, 0.125, 0.25, 0.125, 0.25, 0.25, 0.25, 0.25, 0.5, 0.125, 0.5, 0.25, 0.5, 0.375, 0.5, 0.375, 0.75, 0.25, 0.75, 0.25, 0.75, 0.375, 0.75, 0.375, 1.0, 0.25, 1.0, 0.25, 0.0, 0.375, 0.0, 0.375, 0.25, 0.25, 0.25, 0.25, 0.25, 0.375, 0.25, 0.375, 0.5, 0.25, 0.5, 0.375, 0.5, 0.5, 0.5, 0.5, 0.75, 0.375, 0.75, 0.375, 0.75, 0.5, 0.75, 0.5, 1.0, 0.375, 1.0, 0.375, 0.0, 0.5, 0.0, 0.5, 0.25, 0.375, 0.25, 0.375, 0.25, 0.5, 0.25, 0.5, 0.5, 0.375, 0.5])
me_bladecollar_mesh.materials.append(mat_t2_skinningknife_darkmetal)
me_bladecollar_mesh.update()
me_guardring_mesh = bpy.data.meshes.new('GuardRing_Mesh')
me_guardring_mesh.from_pydata([(0.1, 0.0, 0.0), (0.088, 0.0, 0.012), (0.076, 0.0, 1.47e-18), (0.088, 0.0, -0.012), (0.07071, 0.07071, 0.0), (0.06223, 0.06223, 0.012), (0.05374, 0.05374, 1.47e-18), (0.06223, 0.06223, -0.012), (7.55e-09, 0.1, 0.0), (6.644e-09, 0.088, 0.012), (5.738e-09, 0.076, 1.47e-18), (6.644e-09, 0.088, -0.012), (-0.07071, 0.07071, 0.0), (-0.06223, 0.06223, 0.012), (-0.05374, 0.05374, 1.47e-18), (-0.06223, 0.06223, -0.012), (-0.1, 8.742e-09, 0.0), (-0.088, 7.693e-09, 0.012), (-0.076, 6.644e-09, 1.47e-18), (-0.088, 7.693e-09, -0.012), (-0.07071, -0.07071, 0.0), (-0.06223, -0.06223, 0.012), (-0.05374, -0.05374, 1.47e-18), (-0.06223, -0.06223, -0.012), (7.55e-09, -0.1, 0.0), (6.644e-09, -0.088, 0.012), (5.738e-09, -0.076, 1.47e-18), (6.644e-09, -0.088, -0.012), (0.07071, -0.07071, 0.0), (0.06223, -0.06223, 0.012), (0.05374, -0.05374, 1.47e-18), (0.06223, -0.06223, -0.012)], [], [(0, 4, 5, 1), (1, 5, 6, 2), (2, 6, 7, 3), (3, 7, 4, 0), (4, 8, 9, 5), (5, 9, 10, 6), (6, 10, 11, 7), (7, 11, 8, 4), (8, 12, 13, 9), (9, 13, 14, 10), (10, 14, 15, 11), (11, 15, 12, 8), (12, 16, 17, 13), (13, 17, 18, 14), (14, 18, 19, 15), (15, 19, 16, 12), (16, 20, 21, 17), (17, 21, 22, 18), (18, 22, 23, 19), (19, 23, 20, 16), (20, 24, 25, 21), (21, 25, 26, 22), (22, 26, 27, 23), (23, 27, 24, 20), (24, 28, 29, 25), (25, 29, 30, 26), (26, 30, 31, 27), (27, 31, 28, 24), (28, 0, 1, 29), (29, 1, 2, 30), (30, 2, 3, 31), (31, 3, 0, 28)])
_uv = me_guardring_mesh.uv_layers.new(name='UVMap')
_uv.uv.foreach_set('vector', [0.5, 0.5, 0.625, 0.5, 0.625, 0.75, 0.5, 0.75, 0.5, 0.75, 0.625, 0.75, 0.625, 1.0, 0.5, 1.0, 0.5, 0.0, 0.625, 0.0, 0.625, 0.25, 0.5, 0.25, 0.5, 0.25, 0.625, 0.25, 0.625, 0.5, 0.5, 0.5, 0.625, 0.5, 0.75, 0.5, 0.75, 0.75, 0.625, 0.75, 0.625, 0.75, 0.75, 0.75, 0.75, 1.0, 0.625, 1.0, 0.625, 0.0, 0.75, 0.0, 0.75, 0.25, 0.625, 0.25, 0.625, 0.25, 0.75, 0.25, 0.75, 0.5, 0.625, 0.5, 0.75, 0.5, 0.875, 0.5, 0.875, 0.75, 0.75, 0.75, 0.75, 0.75, 0.875, 0.75, 0.875, 1.0, 0.75, 1.0, 0.75, 0.0, 0.875, 0.0, 0.875, 0.25, 0.75, 0.25, 0.75, 0.25, 0.875, 0.25, 0.875, 0.5, 0.75, 0.5, 0.875, 0.5, 1.0, 0.5, 1.0, 0.75, 0.875, 0.75, 0.875, 0.75, 1.0, 0.75, 1.0, 1.0, 0.875, 1.0, 0.875, 0.0, 1.0, 0.0, 1.0, 0.25, 0.875, 0.25, 0.875, 0.25, 1.0, 0.25, 1.0, 0.5, 0.875, 0.5, 0.0, 0.5, 0.125, 0.5, 0.125, 0.75, 0.0, 0.75, 0.0, 0.75, 0.125, 0.75, 0.125, 1.0, 0.0, 1.0, 0.0, 0.0, 0.125, 0.0, 0.125, 0.25, 0.0, 0.25, 0.0, 0.25, 0.125, 0.25, 0.125, 0.5, 0.0, 0.5, 0.125, 0.5, 0.25, 0.5, 0.25, 0.75, 0.125, 0.75, 0.125, 0.75, 0.25, 0.75, 0.25, 1.0, 0.125, 1.0, 0.125, 0.0, 0.25, 0.0, 0.25, 0.25, 0.125, 0.25, 0.125, 0.25, 0.25, 0.25, 0.25, 0.5, 0.125, 0.5, 0.25, 0.5, 0.375, 0.5, 0.375, 0.75, 0.25, 0.75, 0.25, 0.75, 0.375, 0.75, 0.375, 1.0, 0.25, 1.0, 0.25, 0.0, 0.375, 0.0, 0.375, 0.25, 0.25, 0.25, 0.25, 0.25, 0.375, 0.25, 0.375, 0.5, 0.25, 0.5, 0.375, 0.5, 0.5, 0.5, 0.5, 0.75, 0.375, 0.75, 0.375, 0.75, 0.5, 0.75, 0.5, 1.0, 0.375, 1.0, 0.375, 0.0, 0.5, 0.0, 0.5, 0.25, 0.375, 0.25, 0.375, 0.25, 0.5, 0.25, 0.5, 0.5, 0.375, 0.5])
me_guardring_mesh.materials.append(mat_t2_skinningknife_darkmetal)
me_guardring_mesh.update()
me_curvedskinningblade_mesh = bpy.data.meshes.new('CurvedSkinningBlade_Mesh')
me_curvedskinningblade_mesh.from_pydata([(-0.12, -0.0375, 0.3), (-0.08344, -0.0375, 0.37), (-0.07149, -0.0375, 0.5554), (-0.04983, -0.0375, 0.76), (0.04846, -0.0375, 0.93), (0.07867, -0.0375, 0.88), (0.06487, -0.0375, 0.754), (0.05659, -0.0375, 0.5417), (0.07396, -0.0375, 0.4254), (0.09766, -0.0375, 0.3625), (0.09993, -0.0375, 0.2494), (-0.12, 0.0375, 0.3), (-0.08344, 0.0375, 0.37), (-0.07149, 0.0375, 0.5554), (-0.04983, 0.0375, 0.76), (0.04846, 0.0375, 0.93), (0.07867, 0.0375, 0.88), (0.06487, 0.0375, 0.754), (0.05659, 0.0375, 0.5417), (0.07396, 0.0375, 0.4254), (0.09766, 0.0375, 0.3625), (0.09993, 0.0375, 0.2494)], [], [(10, 9, 8, 7, 6, 5, 4, 3, 2, 1, 0), (11, 12, 13, 14, 15, 16, 17, 18, 19, 20, 21), (0, 1, 12, 11), (1, 2, 13, 12), (2, 3, 14, 13), (3, 4, 15, 14), (4, 5, 16, 15), (5, 6, 17, 16), (6, 7, 18, 17), (7, 8, 19, 18), (8, 9, 20, 19), (9, 10, 21, 20), (10, 0, 11, 21)])
me_curvedskinningblade_mesh.materials.append(mat_t2_skinningknife_rough_blade)
me_curvedskinningblade_mesh.update()
me_bladeguard_mesh = bpy.data.meshes.new('BladeGuard_Mesh')
me_bladeguard_mesh.from_pydata([(-0.12, -0.0525, 0.35), (0.15, -0.0525, 0.35), (0.22, -0.0525, 0.27), (0.13, -0.0525, 0.2), (-0.14, -0.0525, 0.22), (-0.12, 0.0525, 0.35), (0.15, 0.0525, 0.35), (0.22, 0.0525, 0.27), (0.13, 0.0525, 0.2), (-0.14, 0.0525, 0.22)], [], [(4, 3, 2, 1, 0), (5, 6, 7, 8, 9), (0, 1, 6, 5), (1, 2, 7, 6), (2, 3, 8, 7), (3, 4, 9, 8), (4, 0, 5, 9)])
me_bladeguard_mesh.materials.append(mat_t2_skinningknife_darkmetal)
me_bladeguard_mesh.update()

# ---- objects
ob_t2skinningknife = bpy.data.objects.new('T2SkinningKnife', None)
ob_woodhandle = bpy.data.objects.new('WoodHandle', me_woodhandle_mesh)
ob_bottompommel = bpy.data.objects.new('BottomPommel', me_bottompommel_mesh)
ob_pommelband = bpy.data.objects.new('PommelBand', me_pommelband_mesh)
ob_leatherwrap1 = bpy.data.objects.new('LeatherWrap1', me_leatherwrap1_mesh)
ob_leatherwrap2 = bpy.data.objects.new('LeatherWrap2', me_leatherwrap2_mesh)
ob_leatherwrap3 = bpy.data.objects.new('LeatherWrap3', me_leatherwrap3_mesh)
ob_leatherwrap4 = bpy.data.objects.new('LeatherWrap4', me_leatherwrap4_mesh)
ob_bladecollar = bpy.data.objects.new('BladeCollar', me_bladecollar_mesh)
ob_guardring = bpy.data.objects.new('GuardRing', me_guardring_mesh)
ob_curvedskinningblade = bpy.data.objects.new('CurvedSkinningBlade', me_curvedskinningblade_mesh)
ob_bladeguard = bpy.data.objects.new('BladeGuard', me_bladeguard_mesh)

# ---- transforms, parenting, visibility, modifiers, constraints
ob_t2skinningknife.location = (0.0, 0.0, 0.0)
ob_woodhandle.parent = ob_t2skinningknife
ob_woodhandle.location = (0.0, 0.0, -0.2)
ob_bottompommel.parent = ob_t2skinningknife
ob_bottompommel.location = (0.0, 0.0, -0.6554)
ob_pommelband.parent = ob_t2skinningknife
ob_pommelband.location = (0.0, 0.0, -0.59)
ob_leatherwrap1.parent = ob_t2skinningknife
ob_leatherwrap1.location = (0.0, 0.0, -0.46)
ob_leatherwrap2.parent = ob_t2skinningknife
ob_leatherwrap2.location = (0.0, 0.0, -0.37)
ob_leatherwrap3.parent = ob_t2skinningknife
ob_leatherwrap3.location = (0.0, 0.0, -0.28)
ob_leatherwrap4.parent = ob_t2skinningknife
ob_leatherwrap4.location = (0.0, 0.0, -0.19)
ob_bladecollar.parent = ob_t2skinningknife
ob_bladecollar.location = (0.0, 0.0, 0.24)
ob_guardring.parent = ob_t2skinningknife
ob_guardring.location = (0.0, 0.0, 0.33)
ob_curvedskinningblade.parent = ob_t2skinningknife
ob_curvedskinningblade.location = (0.0, 0.0, 0.0)
ob_bladeguard.parent = ob_t2skinningknife
ob_bladeguard.location = (0.0, 0.0, 0.0)

# ---- collection membership
scene.collection.objects.link(ob_t2skinningknife)
scene.collection.objects.link(ob_woodhandle)
scene.collection.objects.link(ob_bottompommel)
scene.collection.objects.link(ob_pommelband)
scene.collection.objects.link(ob_leatherwrap1)
scene.collection.objects.link(ob_leatherwrap2)
scene.collection.objects.link(ob_leatherwrap3)
scene.collection.objects.link(ob_leatherwrap4)
scene.collection.objects.link(ob_bladecollar)
scene.collection.objects.link(ob_guardring)
scene.collection.objects.link(ob_curvedskinningblade)
scene.collection.objects.link(ob_bladeguard)

# ---- scene / render settings (as saved in the file)
scene.frame_start = 1; scene.frame_end = 250; scene.frame_set(1)
scene.render.engine = 'BLENDER_EEVEE_NEXT'
scene.render.bake_bias = 0.0
scene.render.bake_samples = 0
scene.cycles.sampling_pattern = 'TABULATED_SOBOL'
scene.eevee.use_volume_custom_range = False
bpy.context.view_layer.update()

# ---- added for rendering (the .blend has no active camera and no usable light): camera, sun
cam_auto = bpy.data.cameras.new('AutoCamera')
cam_auto.lens = 50.0
cam_auto.sensor_width = 36.0
cam_auto.clip_end = 1000.0
ob_auto_camera = bpy.data.objects.new('AutoCamera', cam_auto)
scene.collection.objects.link(ob_auto_camera)
ob_auto_camera.location = (1.24264, -1.44316, 1.27568)
ob_auto_camera.rotation_euler = (1.09748, -7.21219e-08, 0.694738)
scene.camera = ob_auto_camera
light_auto_sun = bpy.data.lights.new('AutoSun', 'SUN')
light_auto_sun.energy = 3.0
light_auto_sun.angle = 0.0523599
ob_auto_sun = bpy.data.objects.new('AutoSun', light_auto_sun)
scene.collection.objects.link(ob_auto_sun)
ob_auto_sun.rotation_euler = (0.872665, 0.174533, 0.523599)
bpy.context.view_layer.update()
